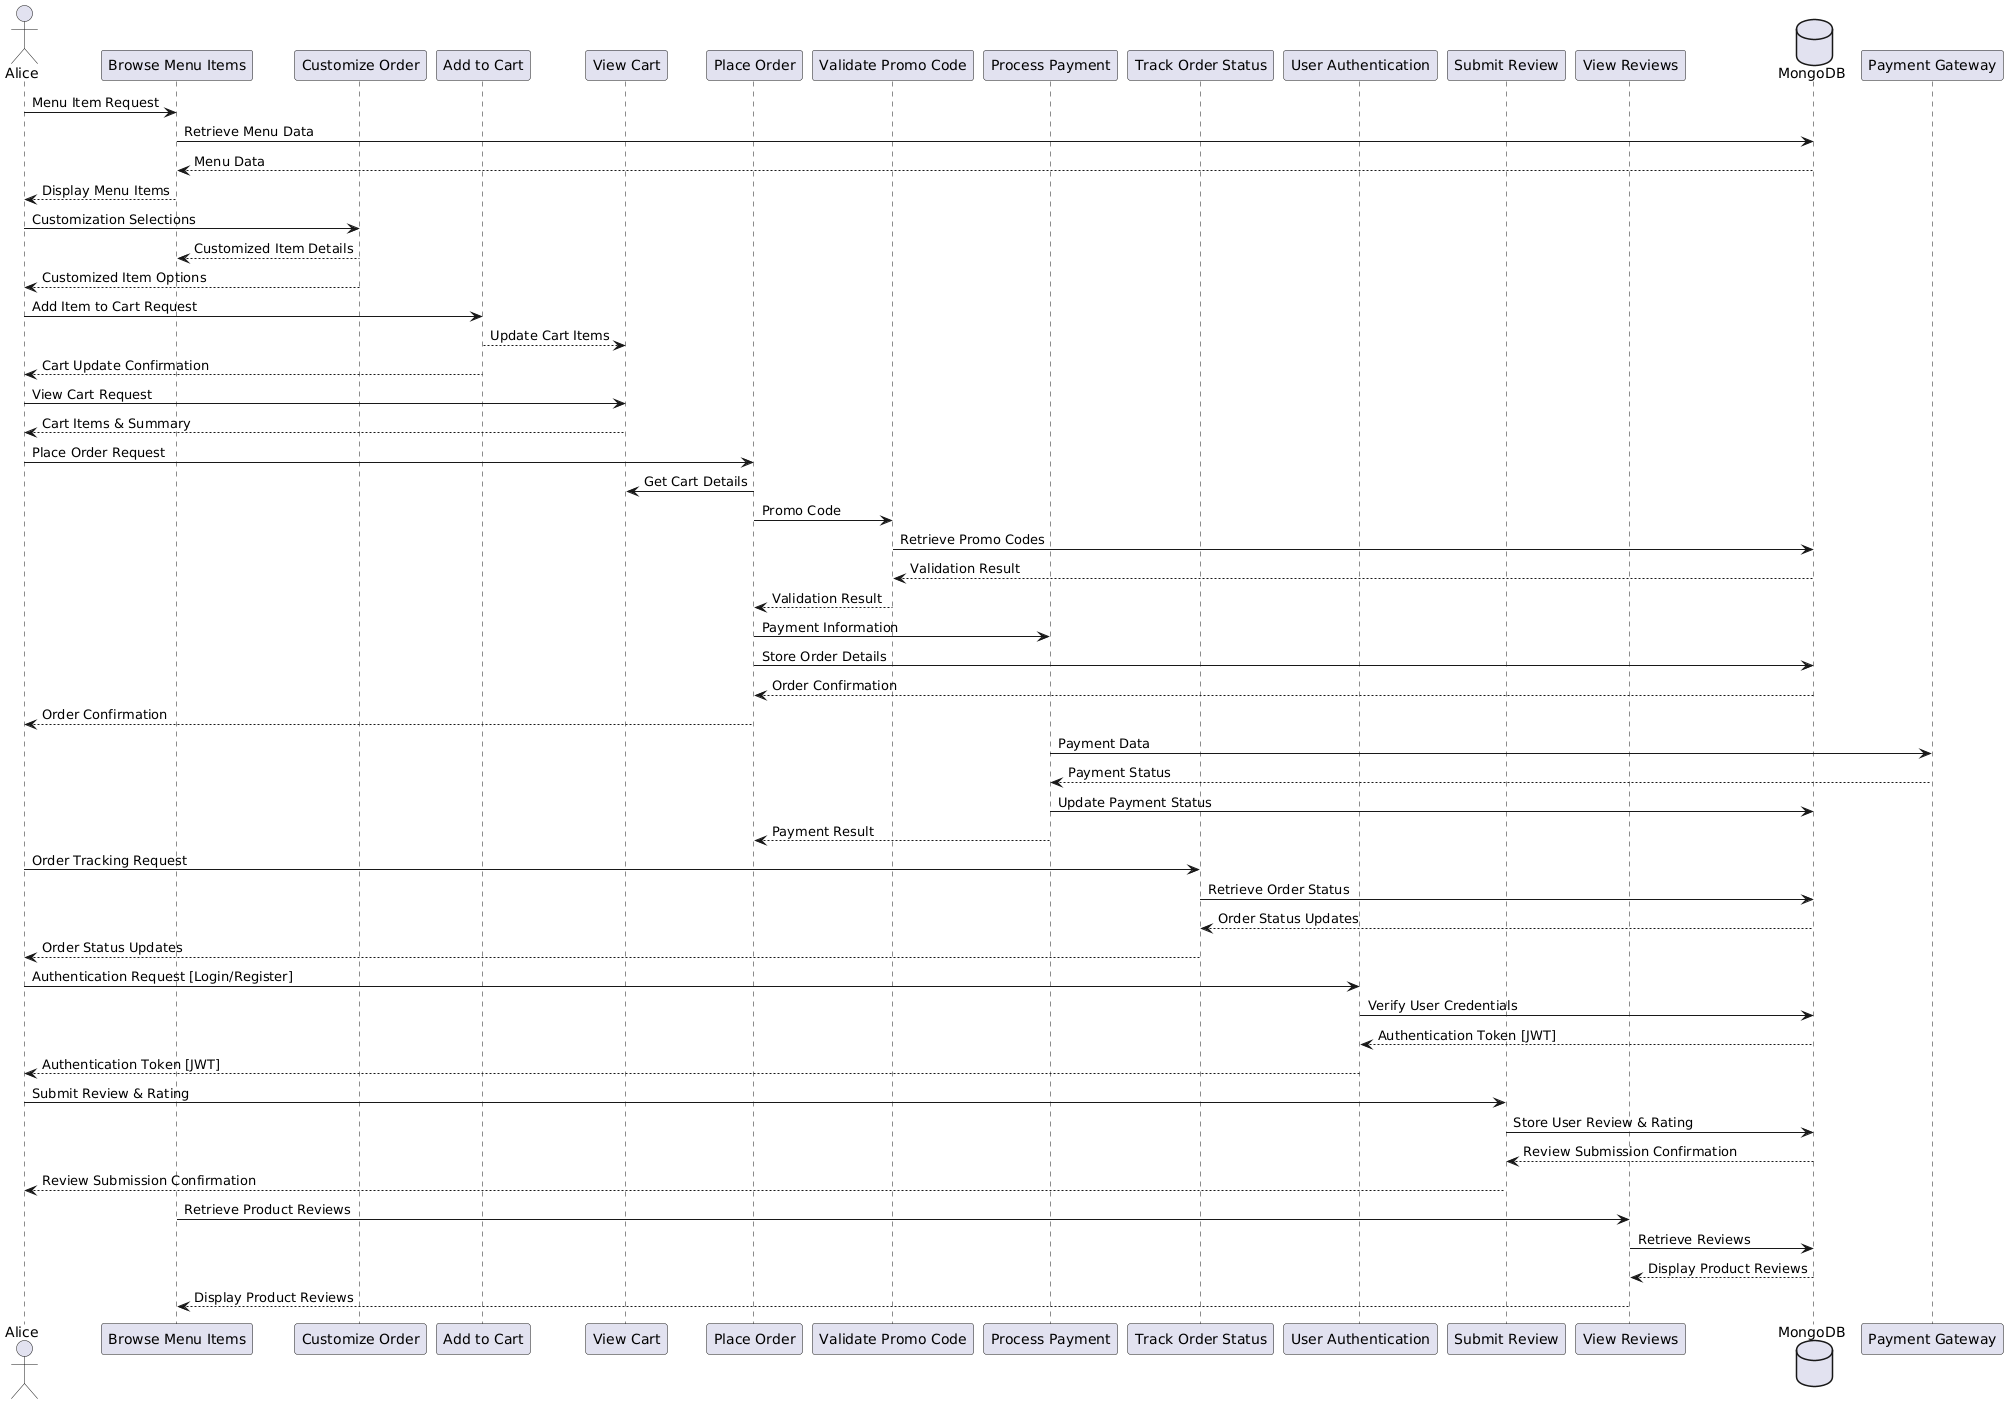

The diagram above was rendered by PlantUML. Its source (embedded in the PNG):
@startuml
' Define participants (entities)
actor Alice
participant "Browse Menu Items" as BrowseMenu
participant "Customize Order" as CustomizeOrder
participant "Add to Cart" as AddToCart
participant "View Cart" as ViewCart
participant "Place Order" as PlaceOrder
participant "Validate Promo Code" as ValidatePromoCode
participant "Process Payment" as ProcessPayment
participant "Track Order Status" as TrackOrder
participant "User Authentication" as UserAuth
participant "Submit Review" as SubmitReview
participant "View Reviews" as ViewReviews
database MongoDB
participant "Payment Gateway" as PaymentGateway

' Browsing the Menu
Alice -> BrowseMenu : Menu Item Request
BrowseMenu -> MongoDB : Retrieve Menu Data
MongoDB --> BrowseMenu : Menu Data
BrowseMenu --> Alice : Display Menu Items

' Customizing the Order
Alice -> CustomizeOrder : Customization Selections
CustomizeOrder --> BrowseMenu : Customized Item Details
CustomizeOrder --> Alice : Customized Item Options

' Adding to Cart
Alice -> AddToCart : Add Item to Cart Request
AddToCart --> ViewCart : Update Cart Items
AddToCart --> Alice : Cart Update Confirmation

' Viewing the Cart
Alice -> ViewCart : View Cart Request
ViewCart --> Alice : Cart Items & Summary

' Placing the Order
Alice -> PlaceOrder : Place Order Request
PlaceOrder -> ViewCart : Get Cart Details
PlaceOrder -> ValidatePromoCode : Promo Code
ValidatePromoCode -> MongoDB : Retrieve Promo Codes
MongoDB --> ValidatePromoCode : Validation Result
ValidatePromoCode --> PlaceOrder : Validation Result
PlaceOrder -> ProcessPayment : Payment Information
PlaceOrder -> MongoDB : Store Order Details
MongoDB --> PlaceOrder : Order Confirmation
PlaceOrder --> Alice : Order Confirmation

' Processing the Payment
ProcessPayment -> PaymentGateway : Payment Data
PaymentGateway --> ProcessPayment : Payment Status
ProcessPayment -> MongoDB : Update Payment Status
ProcessPayment --> PlaceOrder : Payment Result

' Tracking the Order
Alice -> TrackOrder : Order Tracking Request
TrackOrder -> MongoDB : Retrieve Order Status
MongoDB --> TrackOrder : Order Status Updates
TrackOrder --> Alice : Order Status Updates

' User Authentication
Alice -> UserAuth : Authentication Request [Login/Register]
UserAuth -> MongoDB : Verify User Credentials
MongoDB --> UserAuth : Authentication Token [JWT]
UserAuth --> Alice : Authentication Token [JWT]

' Submitting Reviews
Alice -> SubmitReview : Submit Review & Rating
SubmitReview -> MongoDB : Store User Review & Rating
MongoDB --> SubmitReview : Review Submission Confirmation
SubmitReview --> Alice : Review Submission Confirmation

' Viewing Reviews
BrowseMenu -> ViewReviews : Retrieve Product Reviews
ViewReviews -> MongoDB : Retrieve Reviews
MongoDB --> ViewReviews : Display Product Reviews
ViewReviews --> BrowseMenu : Display Product Reviews
@enduml